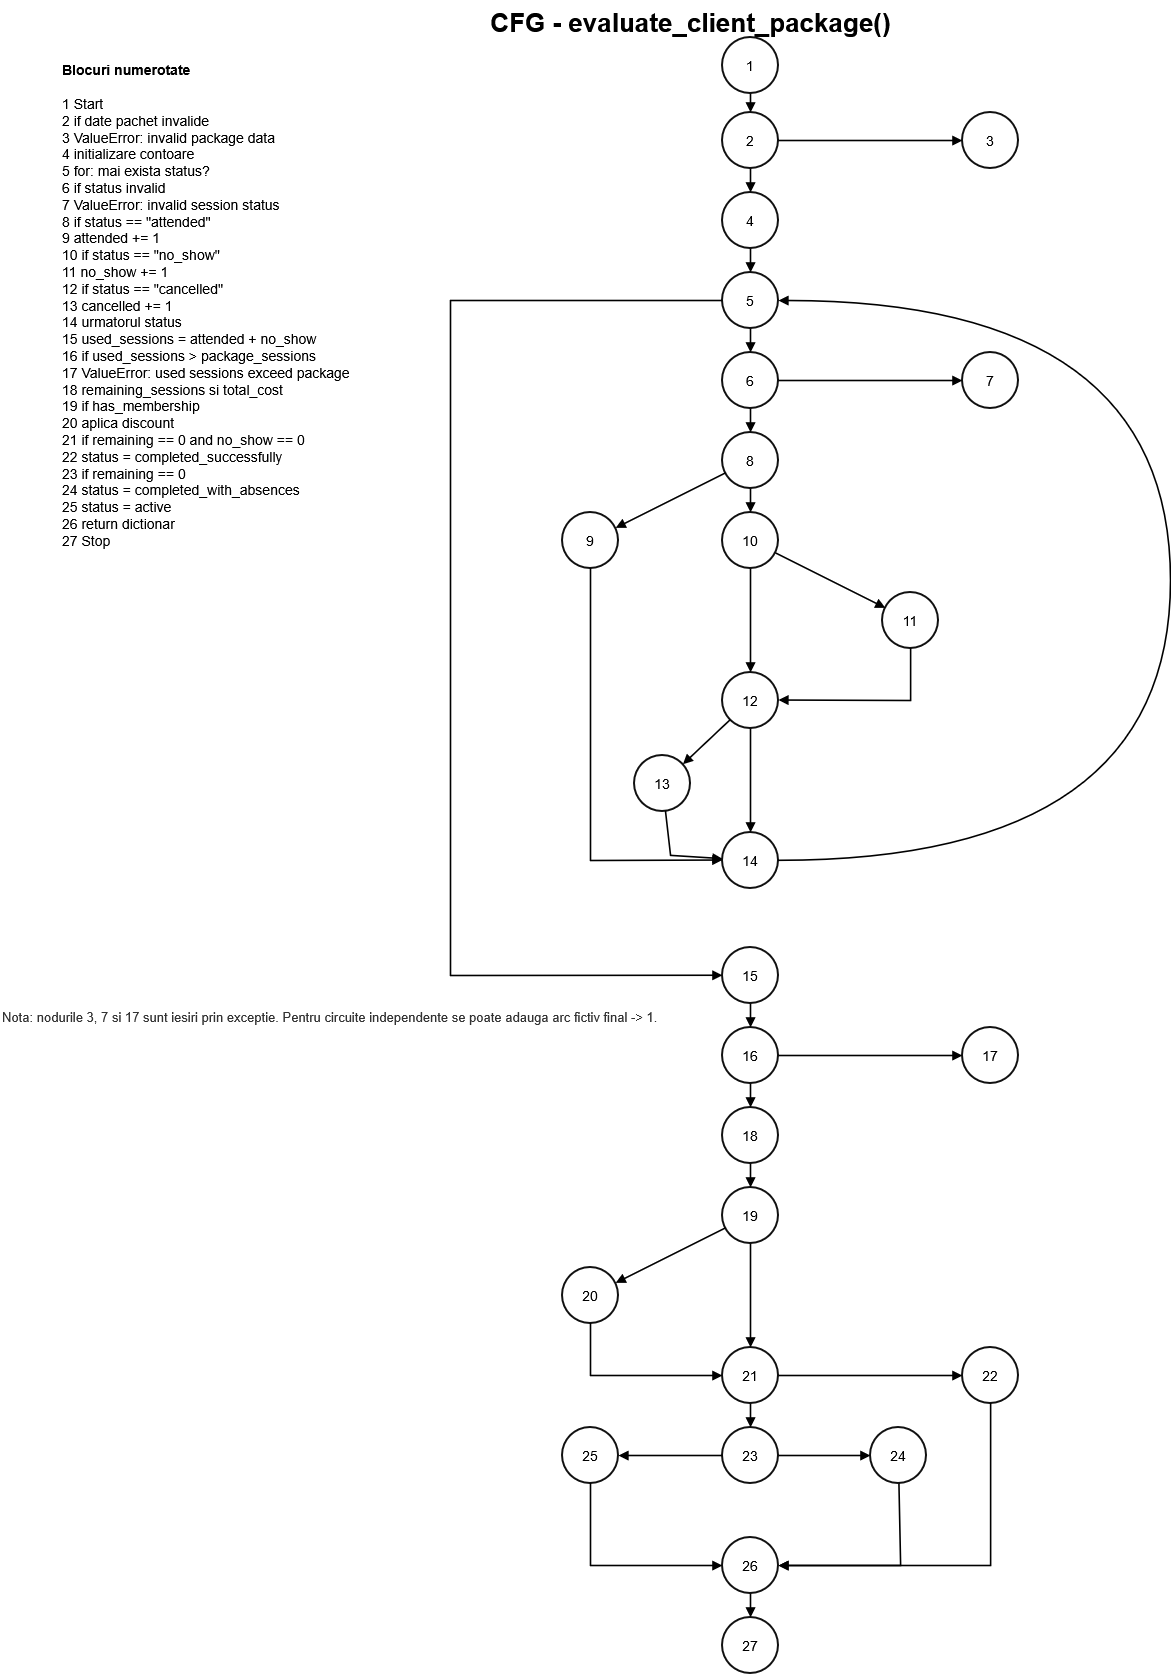

The diagram above was exported from draw.io. Its source (the exported page's mxGraphModel, read from the mxfile embedded in the PNG):
<mxGraphModel dx="1983" dy="1194" grid="1" gridSize="10" guides="1" tooltips="1" connect="1" arrows="1" fold="1" page="1" pageScale="1" pageWidth="1400" pageHeight="1750" math="0" shadow="0">
  <root>
    <mxCell id="0" />
    <mxCell id="1" parent="0" />
    <mxCell id="title" parent="1" style="text;html=1;strokeColor=none;fillColor=none;align=center;fontSize=26;fontStyle=1;" value="CFG - evaluate_client_package()" vertex="1">
      <mxGeometry height="40" width="560" x="420" y="15" as="geometry" />
    </mxCell>
    <mxCell id="blocks" parent="1" style="text;html=1;strokeColor=none;fillColor=none;align=left;verticalAlign=top;fontSize=14;" value="&lt;b&gt;Blocuri numerotate&lt;/b&gt;&lt;br/&gt;&lt;br/&gt;1 Start&lt;br/&gt;2 if date pachet invalide&lt;br/&gt;3 ValueError: invalid package data&lt;br/&gt;4 initializare contoare&lt;br/&gt;5 for: mai exista status?&lt;br/&gt;6 if status invalid&lt;br/&gt;7 ValueError: invalid session status&lt;br/&gt;8 if status == &amp;quot;attended&amp;quot;&lt;br/&gt;9 attended += 1&lt;br/&gt;10 if status == &amp;quot;no_show&amp;quot;&lt;br/&gt;11 no_show += 1&lt;br/&gt;12 if status == &amp;quot;cancelled&amp;quot;&lt;br/&gt;13 cancelled += 1&lt;br/&gt;14 urmatorul status&lt;br/&gt;15 used_sessions = attended + no_show&lt;br/&gt;16 if used_sessions &amp;gt; package_sessions&lt;br/&gt;17 ValueError: used sessions exceed package&lt;br/&gt;18 remaining_sessions si total_cost&lt;br/&gt;19 if has_membership&lt;br/&gt;20 aplica discount&lt;br/&gt;21 if remaining == 0 and no_show == 0&lt;br/&gt;22 status = completed_successfully&lt;br/&gt;23 if remaining == 0&lt;br/&gt;24 status = completed_with_absences&lt;br/&gt;25 status = active&lt;br/&gt;26 return dictionar&lt;br/&gt;27 Stop" vertex="1">
      <mxGeometry height="790" width="440" x="70" y="70" as="geometry" />
    </mxCell>
    <mxCell id="note" parent="1" style="text;html=1;strokeColor=none;fillColor=none;align=left;fontSize=13;fontColor=#333333;" value="Nota: nodurile 3, 7 si 17 sunt iesiri prin exceptie. Pentru circuite independente se poate adauga arc fictiv final -&amp;gt; 1." vertex="1">
      <mxGeometry height="50" width="430" x="10" y="1018" as="geometry" />
    </mxCell>
    <mxCell id="n1" parent="1" style="ellipse;whiteSpace=wrap;html=1;fillColor=#ffffff;strokeColor=#111111;strokeWidth=2;fontSize=14;" value="1" vertex="1">
      <mxGeometry height="56" width="56" x="732" y="52" as="geometry" />
    </mxCell>
    <mxCell id="n2" parent="1" style="ellipse;whiteSpace=wrap;html=1;fillColor=#ffffff;strokeColor=#111111;strokeWidth=2;fontSize=14;" value="2" vertex="1">
      <mxGeometry height="56" width="56" x="732" y="127" as="geometry" />
    </mxCell>
    <mxCell id="n3" parent="1" style="ellipse;whiteSpace=wrap;html=1;fillColor=#ffffff;strokeColor=#111111;strokeWidth=2;fontSize=14;" value="3" vertex="1">
      <mxGeometry height="56" width="56" x="972" y="127" as="geometry" />
    </mxCell>
    <mxCell id="n4" parent="1" style="ellipse;whiteSpace=wrap;html=1;fillColor=#ffffff;strokeColor=#111111;strokeWidth=2;fontSize=14;" value="4" vertex="1">
      <mxGeometry height="56" width="56" x="732" y="207" as="geometry" />
    </mxCell>
    <mxCell id="n5" parent="1" style="ellipse;whiteSpace=wrap;html=1;fillColor=#ffffff;strokeColor=#111111;strokeWidth=2;fontSize=14;" value="5" vertex="1">
      <mxGeometry height="56" width="56" x="732" y="287" as="geometry" />
    </mxCell>
    <mxCell id="n6" parent="1" style="ellipse;whiteSpace=wrap;html=1;fillColor=#ffffff;strokeColor=#111111;strokeWidth=2;fontSize=14;" value="6" vertex="1">
      <mxGeometry height="56" width="56" x="732" y="367" as="geometry" />
    </mxCell>
    <mxCell id="n7" parent="1" style="ellipse;whiteSpace=wrap;html=1;fillColor=#ffffff;strokeColor=#111111;strokeWidth=2;fontSize=14;" value="7" vertex="1">
      <mxGeometry height="56" width="56" x="972" y="367" as="geometry" />
    </mxCell>
    <mxCell id="n8" parent="1" style="ellipse;whiteSpace=wrap;html=1;fillColor=#ffffff;strokeColor=#111111;strokeWidth=2;fontSize=14;" value="8" vertex="1">
      <mxGeometry height="56" width="56" x="732" y="447" as="geometry" />
    </mxCell>
    <mxCell id="n9" parent="1" style="ellipse;whiteSpace=wrap;html=1;fillColor=#ffffff;strokeColor=#111111;strokeWidth=2;fontSize=14;" value="9" vertex="1">
      <mxGeometry height="56" width="56" x="572" y="527" as="geometry" />
    </mxCell>
    <mxCell id="n10" parent="1" style="ellipse;whiteSpace=wrap;html=1;fillColor=#ffffff;strokeColor=#111111;strokeWidth=2;fontSize=14;" value="10" vertex="1">
      <mxGeometry height="56" width="56" x="732" y="527" as="geometry" />
    </mxCell>
    <mxCell id="n11" parent="1" style="ellipse;whiteSpace=wrap;html=1;fillColor=#ffffff;strokeColor=#111111;strokeWidth=2;fontSize=14;" value="11" vertex="1">
      <mxGeometry height="56" width="56" x="892" y="607" as="geometry" />
    </mxCell>
    <mxCell id="n12" parent="1" style="ellipse;whiteSpace=wrap;html=1;fillColor=#ffffff;strokeColor=#111111;strokeWidth=2;fontSize=14;" value="12" vertex="1">
      <mxGeometry height="56" width="56" x="732" y="687" as="geometry" />
    </mxCell>
    <mxCell id="n13" parent="1" style="ellipse;whiteSpace=wrap;html=1;fillColor=#ffffff;strokeColor=#111111;strokeWidth=2;fontSize=14;" value="13" vertex="1">
      <mxGeometry height="56" width="56" x="644" y="770" as="geometry" />
    </mxCell>
    <mxCell id="n14" parent="1" style="ellipse;whiteSpace=wrap;html=1;fillColor=#ffffff;strokeColor=#111111;strokeWidth=2;fontSize=14;" value="14" vertex="1">
      <mxGeometry height="56" width="56" x="732" y="847" as="geometry" />
    </mxCell>
    <mxCell id="n15" parent="1" style="ellipse;whiteSpace=wrap;html=1;fillColor=#ffffff;strokeColor=#111111;strokeWidth=2;fontSize=14;" value="15" vertex="1">
      <mxGeometry height="56" width="56" x="732" y="962" as="geometry" />
    </mxCell>
    <mxCell id="n16" parent="1" style="ellipse;whiteSpace=wrap;html=1;fillColor=#ffffff;strokeColor=#111111;strokeWidth=2;fontSize=14;" value="16" vertex="1">
      <mxGeometry height="56" width="56" x="732" y="1042" as="geometry" />
    </mxCell>
    <mxCell id="n17" parent="1" style="ellipse;whiteSpace=wrap;html=1;fillColor=#ffffff;strokeColor=#111111;strokeWidth=2;fontSize=14;" value="17" vertex="1">
      <mxGeometry height="56" width="56" x="972" y="1042" as="geometry" />
    </mxCell>
    <mxCell id="n18" parent="1" style="ellipse;whiteSpace=wrap;html=1;fillColor=#ffffff;strokeColor=#111111;strokeWidth=2;fontSize=14;" value="18" vertex="1">
      <mxGeometry height="56" width="56" x="732" y="1122" as="geometry" />
    </mxCell>
    <mxCell id="n19" parent="1" style="ellipse;whiteSpace=wrap;html=1;fillColor=#ffffff;strokeColor=#111111;strokeWidth=2;fontSize=14;" value="19" vertex="1">
      <mxGeometry height="56" width="56" x="732" y="1202" as="geometry" />
    </mxCell>
    <mxCell id="n20" parent="1" style="ellipse;whiteSpace=wrap;html=1;fillColor=#ffffff;strokeColor=#111111;strokeWidth=2;fontSize=14;" value="20" vertex="1">
      <mxGeometry height="56" width="56" x="572" y="1282" as="geometry" />
    </mxCell>
    <mxCell id="n21" parent="1" style="ellipse;whiteSpace=wrap;html=1;fillColor=#ffffff;strokeColor=#111111;strokeWidth=2;fontSize=14;" value="21" vertex="1">
      <mxGeometry height="56" width="56" x="732" y="1362" as="geometry" />
    </mxCell>
    <mxCell id="n22" parent="1" style="ellipse;whiteSpace=wrap;html=1;fillColor=#ffffff;strokeColor=#111111;strokeWidth=2;fontSize=14;" value="22" vertex="1">
      <mxGeometry height="56" width="56" x="972" y="1362" as="geometry" />
    </mxCell>
    <mxCell id="n23" parent="1" style="ellipse;whiteSpace=wrap;html=1;fillColor=#ffffff;strokeColor=#111111;strokeWidth=2;fontSize=14;" value="23" vertex="1">
      <mxGeometry height="56" width="56" x="732" y="1442" as="geometry" />
    </mxCell>
    <mxCell id="n24" parent="1" style="ellipse;whiteSpace=wrap;html=1;fillColor=#ffffff;strokeColor=#111111;strokeWidth=2;fontSize=14;" value="24" vertex="1">
      <mxGeometry height="56" width="56" x="880" y="1442" as="geometry" />
    </mxCell>
    <mxCell id="n25" parent="1" style="ellipse;whiteSpace=wrap;html=1;fillColor=#ffffff;strokeColor=#111111;strokeWidth=2;fontSize=14;" value="25" vertex="1">
      <mxGeometry height="56" width="56" x="572" y="1442" as="geometry" />
    </mxCell>
    <mxCell id="n26" parent="1" style="ellipse;whiteSpace=wrap;html=1;fillColor=#ffffff;strokeColor=#111111;strokeWidth=2;fontSize=14;" value="26" vertex="1">
      <mxGeometry height="56" width="56" x="732" y="1552" as="geometry" />
    </mxCell>
    <mxCell id="n27" parent="1" style="ellipse;whiteSpace=wrap;html=1;fillColor=#ffffff;strokeColor=#111111;strokeWidth=2;fontSize=14;" value="27" vertex="1">
      <mxGeometry height="56" width="56" x="732" y="1632" as="geometry" />
    </mxCell>
    <mxCell id="e1" edge="1" parent="1" source="n1" style="endArrow=block;html=1;rounded=0;strokeWidth=1.6;" target="n2" value="">
      <mxGeometry relative="1" as="geometry" />
    </mxCell>
    <mxCell id="e2" edge="1" parent="1" source="n2" style="endArrow=block;html=1;rounded=0;strokeWidth=1.6;" target="n3" value="">
      <mxGeometry relative="1" as="geometry" />
    </mxCell>
    <mxCell id="e3" edge="1" parent="1" source="n2" style="endArrow=block;html=1;rounded=0;strokeWidth=1.6;" target="n4" value="">
      <mxGeometry relative="1" as="geometry" />
    </mxCell>
    <mxCell id="e4" edge="1" parent="1" source="n4" style="endArrow=block;html=1;rounded=0;strokeWidth=1.6;" target="n5" value="">
      <mxGeometry relative="1" as="geometry" />
    </mxCell>
    <mxCell id="e5" edge="1" parent="1" source="n5" style="endArrow=block;html=1;rounded=0;strokeWidth=1.6;" target="n6" value="">
      <mxGeometry relative="1" as="geometry" />
    </mxCell>
    <mxCell id="e6" edge="1" parent="1" source="n5" style="endArrow=block;html=1;rounded=0;strokeWidth=1.6;" target="n15" value="">
      <mxGeometry relative="1" as="geometry">
        <Array as="points">
          <mxPoint x="460" y="315" />
          <mxPoint x="460" y="990" />
        </Array>
      </mxGeometry>
    </mxCell>
    <mxCell id="e7" edge="1" parent="1" source="n6" style="endArrow=block;html=1;rounded=0;strokeWidth=1.6;" target="n7" value="">
      <mxGeometry relative="1" as="geometry" />
    </mxCell>
    <mxCell id="e8" edge="1" parent="1" source="n6" style="endArrow=block;html=1;rounded=0;strokeWidth=1.6;" target="n8" value="">
      <mxGeometry relative="1" as="geometry" />
    </mxCell>
    <mxCell id="e9" edge="1" parent="1" source="n8" style="endArrow=block;html=1;rounded=0;strokeWidth=1.6;" target="n9" value="">
      <mxGeometry relative="1" as="geometry" />
    </mxCell>
    <mxCell id="e10" edge="1" parent="1" source="n8" style="endArrow=block;html=1;rounded=0;strokeWidth=1.6;" target="n10" value="">
      <mxGeometry relative="1" as="geometry" />
    </mxCell>
    <mxCell id="e11" edge="1" parent="1" source="n10" style="endArrow=block;html=1;rounded=0;strokeWidth=1.6;" target="n11" value="">
      <mxGeometry relative="1" as="geometry" />
    </mxCell>
    <mxCell id="e12" edge="1" parent="1" source="n10" style="endArrow=block;html=1;rounded=0;strokeWidth=1.6;" target="n12" value="">
      <mxGeometry relative="1" as="geometry" />
    </mxCell>
    <mxCell id="e13" edge="1" parent="1" source="n11" style="endArrow=block;html=1;rounded=0;strokeWidth=1.6;" target="n12" value="">
      <mxGeometry relative="1" as="geometry">
        <Array as="points">
          <mxPoint x="920" y="715" />
        </Array>
      </mxGeometry>
    </mxCell>
    <mxCell id="e14" edge="1" parent="1" source="n12" style="endArrow=block;html=1;rounded=0;strokeWidth=1.6;" target="n13" value="">
      <mxGeometry relative="1" as="geometry" />
    </mxCell>
    <mxCell id="e15" edge="1" parent="1" source="n12" style="endArrow=block;html=1;rounded=0;strokeWidth=1.6;" target="n14" value="">
      <mxGeometry relative="1" as="geometry" />
    </mxCell>
    <mxCell id="e16" edge="1" parent="1" source="n9" style="endArrow=block;html=1;rounded=0;strokeWidth=1.6;" target="n14" value="">
      <mxGeometry relative="1" as="geometry">
        <Array as="points">
          <mxPoint x="600" y="875" />
        </Array>
      </mxGeometry>
    </mxCell>
    <mxCell id="e17" edge="1" parent="1" source="n13" style="endArrow=block;html=1;rounded=0;strokeWidth=1.6;" target="n14" value="">
      <mxGeometry relative="1" as="geometry">
        <Array as="points">
          <mxPoint x="680" y="870" />
        </Array>
      </mxGeometry>
    </mxCell>
    <mxCell id="e18" edge="1" parent="1" source="n14" style="endArrow=block;html=1;rounded=0;strokeWidth=1.6;curved=1;" target="n5" value="">
      <mxGeometry relative="1" as="geometry">
        <Array as="points">
          <mxPoint x="1180" y="875" />
          <mxPoint x="1180" y="315" />
        </Array>
      </mxGeometry>
    </mxCell>
    <mxCell id="e19" edge="1" parent="1" source="n15" style="endArrow=block;html=1;rounded=0;strokeWidth=1.6;" target="n16" value="">
      <mxGeometry relative="1" as="geometry" />
    </mxCell>
    <mxCell id="e20" edge="1" parent="1" source="n16" style="endArrow=block;html=1;rounded=0;strokeWidth=1.6;" target="n17" value="">
      <mxGeometry relative="1" as="geometry" />
    </mxCell>
    <mxCell id="e21" edge="1" parent="1" source="n16" style="endArrow=block;html=1;rounded=0;strokeWidth=1.6;" target="n18" value="">
      <mxGeometry relative="1" as="geometry" />
    </mxCell>
    <mxCell id="e22" edge="1" parent="1" source="n18" style="endArrow=block;html=1;rounded=0;strokeWidth=1.6;" target="n19" value="">
      <mxGeometry relative="1" as="geometry" />
    </mxCell>
    <mxCell id="e23" edge="1" parent="1" source="n19" style="endArrow=block;html=1;rounded=0;strokeWidth=1.6;" target="n20" value="">
      <mxGeometry relative="1" as="geometry" />
    </mxCell>
    <mxCell id="e24" edge="1" parent="1" source="n19" style="endArrow=block;html=1;rounded=0;strokeWidth=1.6;" target="n21" value="">
      <mxGeometry relative="1" as="geometry" />
    </mxCell>
    <mxCell id="e25" edge="1" parent="1" source="n20" style="endArrow=block;html=1;rounded=0;strokeWidth=1.6;" target="n21" value="">
      <mxGeometry relative="1" as="geometry">
        <Array as="points">
          <mxPoint x="600" y="1390" />
        </Array>
      </mxGeometry>
    </mxCell>
    <mxCell id="e26" edge="1" parent="1" source="n21" style="endArrow=block;html=1;rounded=0;strokeWidth=1.6;" target="n22" value="">
      <mxGeometry relative="1" as="geometry" />
    </mxCell>
    <mxCell id="e27" edge="1" parent="1" source="n21" style="endArrow=block;html=1;rounded=0;strokeWidth=1.6;" target="n23" value="">
      <mxGeometry relative="1" as="geometry" />
    </mxCell>
    <mxCell id="e28" edge="1" parent="1" source="n23" style="endArrow=block;html=1;rounded=0;strokeWidth=1.6;" target="n24" value="">
      <mxGeometry relative="1" as="geometry" />
    </mxCell>
    <mxCell id="e29" edge="1" parent="1" source="n23" style="endArrow=block;html=1;rounded=0;strokeWidth=1.6;" target="n25" value="">
      <mxGeometry relative="1" as="geometry" />
    </mxCell>
    <mxCell id="e30" edge="1" parent="1" source="n22" style="endArrow=block;html=1;rounded=0;strokeWidth=1.6;" target="n26" value="">
      <mxGeometry relative="1" as="geometry">
        <Array as="points">
          <mxPoint x="1000" y="1580" />
        </Array>
      </mxGeometry>
    </mxCell>
    <mxCell id="e31" edge="1" parent="1" source="n24" style="endArrow=block;html=1;rounded=0;strokeWidth=1.6;" target="n26" value="">
      <mxGeometry relative="1" as="geometry">
        <Array as="points">
          <mxPoint x="910" y="1580" />
        </Array>
      </mxGeometry>
    </mxCell>
    <mxCell id="e32" edge="1" parent="1" source="n25" style="endArrow=block;html=1;rounded=0;strokeWidth=1.6;" target="n26" value="">
      <mxGeometry relative="1" as="geometry">
        <Array as="points">
          <mxPoint x="600" y="1580" />
        </Array>
      </mxGeometry>
    </mxCell>
    <mxCell id="e33" edge="1" parent="1" source="n26" style="endArrow=block;html=1;rounded=0;strokeWidth=1.6;" target="n27" value="">
      <mxGeometry relative="1" as="geometry" />
    </mxCell>
  </root>
</mxGraphModel>